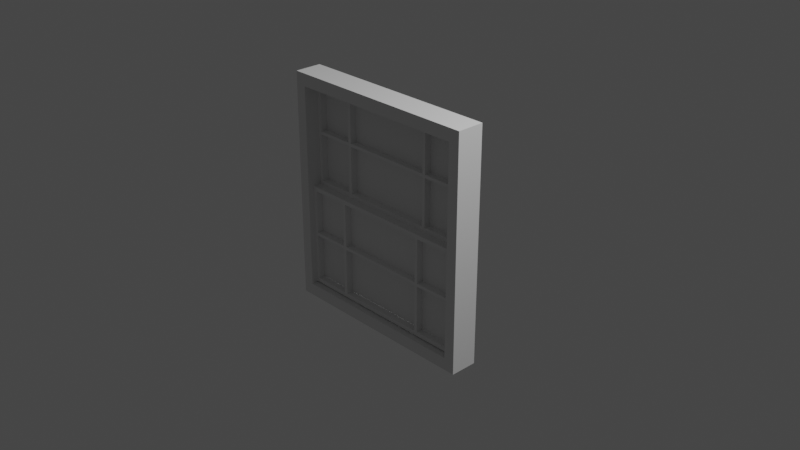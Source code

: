 # Source: VENTANA.blend  (saved by Blender 3.0.42; exported with 4.5.12 LTS)
import bpy
from mathutils import Matrix  # noqa: F401  (used for matrix-valued properties, if any)

bpy.ops.wm.read_factory_settings(use_empty=True)
scene = bpy.context.scene
scene.name = 'Scene'

# ---- collections
col_collection = bpy.data.collections.new('Collection'); scene.collection.children.link(col_collection)

# ---- world
world_world = bpy.data.worlds.new('World'); scene.world = world_world
world_world.use_nodes = True; world_world.node_tree.nodes.clear()
_N = world_world.node_tree.nodes; _L = world_world.node_tree.links
n0 = _N.new('ShaderNodeOutputWorld'); n0.name = 'World Output'; n0.location = (300, 300)
n1 = _N.new('ShaderNodeBackground'); n1.name = 'Background'; n1.location = (10, 300)
n1.inputs[0].default_value = (0.05088, 0.05088, 0.05088, 1.0)
_L.new(n1.outputs[0], n0.inputs[0])
n0.is_active_output = True
world_world.color = (0.05088, 0.05088, 0.05088)
world_world.use_sun_shadow = False
world_world.sun_shadow_jitter_overblur = 0.0

# ---- cameras
cam_camera = bpy.data.cameras.new('Camera')
cam_camera.clip_end = 100.0
cam_camera.ortho_scale = 7.314

# ---- lights
light_light = bpy.data.lights.new('Light', 'POINT')
light_light.transmission_factor = 0.0
light_light.energy = 1000.0
light_light.shadow_soft_size = 0.1
light_light.shadow_maximum_resolution = 0.006
light_light.use_absolute_resolution = True

# ---- meshes
me_plane = bpy.data.meshes.new('Plane')
me_plane.from_pydata([(-1.0, -1.0, 0.0), (1.0, -1.0, 0.0), (-1.0, 1.0, 0.0), (1.0, 1.0, 0.0), (-0.8932, 0.8932, 0.0), (-0.8932, -0.8932, 0.0), (0.8932, -0.8932, 0.0), (0.8932, 0.8932, 0.0), (0.8932, 0.8932, -0.1861), (0.8932, -0.8932, -0.1861), (-0.8932, -0.8932, -0.1861), (-0.8932, 0.8932, -0.1861), (1.0, 1.0, -0.1861), (-1.0, 1.0, -0.1861), (1.0, -1.0, -0.1861), (-1.0, -1.0, -0.1861), (-0.8932, 0.0, 0.0), (-1.0, 0.0, 0.0), (-1.0, 0.0, -0.1861), (-0.8932, 0.0, -0.1861)], [], [(11, 8, 12, 13), (16, 4, 2, 17), (6, 5, 0, 1), (7, 6, 1, 3), (4, 7, 3, 2), (8, 9, 14, 12), (9, 10, 15, 14), (19, 11, 13, 18), (10, 9, 6, 5), (9, 8, 7, 6), (8, 11, 4, 7), (19, 10, 5, 16), (15, 14, 1, 0), (14, 12, 3, 1), (12, 13, 2, 3), (18, 15, 0, 17), (13, 18, 17, 2), (11, 19, 16, 4), (10, 19, 18, 15), (5, 16, 17, 0)])
_uv = me_plane.uv_layers.new(name='UVMap')
_uv.uv.foreach_set('vector', [0.05339, 0.9466, 0.9466, 0.9466, 1.0, 1.0, 0.0, 1.0, 0.05339, 0.5, 0.05339, 0.9466, 0.0, 1.0, 0.0, 0.5, 0.9466, 0.05339, 0.05339, 0.05339, 0.0, 0.0, 1.0, 0.0, 0.9466, 0.9466, 0.9466, 0.05339, 1.0, 0.0, 1.0, 1.0, 0.05339, 0.9466, 0.9466, 0.9466, 1.0, 1.0, 0.0, 1.0, 0.9466, 0.9466, 0.9466, 0.05339, 1.0, 0.0, 1.0, 1.0, 0.9466, 0.05339, 0.05339, 0.05339, 0.0, 0.0, 1.0, 0.0, 0.05339, 0.5, 0.05339, 0.9466, 0.0, 1.0, 0.0, 0.5, 0.05339, 0.05339, 0.9466, 0.05339, 0.9466, 0.05339, 0.05339, 0.05339, 0.9466, 0.05339, 0.9466, 0.9466, 0.9466, 0.9466, 0.9466, 0.05339, 0.9466, 0.9466, 0.05339, 0.9466, 0.05339, 0.9466, 0.9466, 0.9466, 0.05339, 0.5, 0.05339, 0.05339, 0.05339, 0.05339, 0.05339, 0.5, 0.0, 0.0, 1.0, 0.0, 1.0, 0.0, 0.0, 0.0, 1.0, 0.0, 1.0, 1.0, 1.0, 1.0, 1.0, 0.0, 1.0, 1.0, 0.0, 1.0, 0.0, 1.0, 1.0, 1.0, 0.0, 0.5, 0.0, 0.0, 0.0, 0.0, 0.0, 0.5, 0.0, 1.0, 0.0, 0.5, 0.0, 0.5, 0.0, 1.0, 0.05339, 0.9466, 0.05339, 0.5, 0.05339, 0.5, 0.05339, 0.9466, 0.05339, 0.05339, 0.05339, 0.5, 0.0, 0.5, 0.0, 0.0, 0.05339, 0.05339, 0.05339, 0.5, 0.0, 0.5, 0.0, 0.0])
me_plane.use_remesh_fix_poles = True
me_plane.use_remesh_preserve_attributes = False
me_plane.update()
me_plane_001 = bpy.data.meshes.new('Plane.001')
me_plane_001.from_pydata([(-1.019, 0.6285, -2.958e-07), (1.022, 0.6285, -2.945e-07), (-1.019, 1.677, -1.234e-07), (1.022, 1.677, -1.222e-07), (-0.9773, 1.635, -1.302e-07), (-0.9773, 0.67, -2.889e-07), (0.9804, 0.67, -2.877e-07), (0.9804, 1.635, -1.29e-07), (0.5541, 0.67, -2.88e-07), (0.5541, 1.635, -1.293e-07), (0.5775, 0.6285, -2.948e-07), (0.5775, 1.677, -1.224e-07), (0.5161, 1.635, -1.293e-07), (0.538, 1.677, -1.225e-07), (0.5161, 0.67, -2.88e-07), (0.538, 0.6285, -2.948e-07), (-0.5537, 1.635, -1.3e-07), (-0.5772, 1.677, -1.232e-07), (-0.5537, 0.67, -2.886e-07), (-0.5772, 0.6285, -2.955e-07), (-0.5191, 0.67, -2.886e-07), (-0.5412, 0.6285, -2.955e-07), (-0.5191, 1.635, -1.299e-07), (-0.5412, 1.677, -1.231e-07), (-0.9773, 1.153, -2.096e-07), (0.9804, 1.153, -2.084e-07), (-1.019, 1.153, -2.096e-07), (1.022, 1.153, -2.083e-07), (0.5541, 1.153, -2.086e-07), (0.5161, 1.153, -2.087e-07), (-0.5537, 1.153, -2.093e-07), (-0.5191, 1.153, -2.093e-07), (0.9804, 1.184, -2.032e-07), (1.022, 1.187, -2.027e-07), (0.5541, 1.184, -2.034e-07), (0.5161, 1.184, -2.035e-07), (-0.5537, 1.184, -2.041e-07), (-0.5191, 1.184, -2.041e-07), (-0.9773, 1.184, -2.044e-07), (-1.019, 1.187, -2.04e-07), (-0.9773, 1.153, -0.1184), (-0.9773, 0.67, -0.1184), (0.5541, 0.67, -0.1184), (0.9804, 0.67, -0.1184), (0.9804, 1.184, -0.1184), (0.9804, 1.635, -0.1184), (-0.5537, 1.635, -0.1184), (-0.9773, 1.635, -0.1184), (-1.019, 1.153, -0.1184), (-1.019, 0.6285, -0.1184), (0.5775, 0.6285, -0.1184), (1.022, 0.6285, -0.1184), (1.022, 1.187, -0.1184), (1.022, 1.677, -0.1184), (-0.5772, 1.677, -0.1184), (-1.019, 1.677, -0.1184), (0.5161, 0.67, -0.1184), (0.5541, 1.635, -0.1184), (0.538, 0.6285, -0.1184), (0.5775, 1.677, -0.1184), (0.5541, 1.184, -0.1184), (0.5161, 1.635, -0.1184), (0.538, 1.677, -0.1184), (-0.5191, 0.67, -0.1184), (-0.5412, 0.6285, -0.1184), (0.5161, 1.184, -0.1184), (-0.5191, 1.635, -0.1184), (-0.5412, 1.677, -0.1184), (-0.5537, 0.67, -0.1184), (-0.5772, 0.6285, -0.1184), (-0.5537, 1.184, -0.1184), (-0.5191, 1.184, -0.1184), (-0.9773, 1.184, -0.1184), (0.9804, 1.153, -0.1184), (-1.019, 1.187, -0.1184), (1.022, 1.153, -0.1184), (0.5541, 1.153, -0.1184), (0.5161, 1.153, -0.1184), (-0.5537, 1.153, -0.1184), (-0.5191, 1.153, -0.1184)], [], [(43, 42, 50, 51), (38, 39, 2, 4), (18, 19, 0, 5), (25, 27, 1, 6), (9, 11, 3, 7), (12, 13, 11, 9), (6, 1, 10, 8), (35, 12, 9, 34), (61, 57, 59, 62), (22, 23, 13, 12), (8, 10, 15, 14), (4, 2, 17, 16), (57, 45, 53, 59), (20, 21, 19, 18), (14, 15, 21, 20), (16, 17, 23, 22), (36, 16, 22, 37), (18, 30, 31, 20), (73, 43, 51, 75), (68, 41, 49, 69), (14, 29, 28, 8), (32, 33, 27, 25), (5, 0, 26, 24), (72, 47, 55, 74), (7, 3, 33, 32), (30, 36, 37, 31), (24, 38, 36, 30), (31, 37, 35, 29), (29, 35, 34, 28), (24, 26, 39, 38), (28, 34, 32, 25), (65, 60, 57, 61), (66, 61, 62, 67), (42, 56, 58, 50), (47, 46, 54, 55), (63, 68, 69, 64), (56, 63, 64, 58), (46, 66, 67, 54), (70, 71, 66, 46), (68, 63, 79, 78), (56, 42, 76, 77), (44, 73, 75, 52), (41, 40, 48, 49), (45, 44, 52, 53), (78, 79, 71, 70), (40, 78, 70, 72), (79, 77, 65, 71), (77, 76, 60, 65), (40, 72, 74, 48), (76, 73, 44, 60), (26, 0, 49, 48), (16, 36, 70, 46), (34, 9, 57, 60), (29, 14, 56, 77), (10, 1, 51, 50), (30, 18, 68, 78), (33, 3, 53, 52), (11, 13, 62, 59), (20, 31, 79, 63), (17, 2, 55, 54), (19, 21, 64, 69), (38, 4, 47, 72), (14, 20, 63, 56), (22, 12, 61, 66), (2, 39, 74, 55), (21, 15, 58, 64), (24, 30, 78, 40), (13, 23, 67, 62), (12, 35, 65, 61), (31, 29, 77, 79), (36, 38, 72, 70), (37, 22, 66, 71), (35, 37, 71, 65), (9, 7, 45, 57), (5, 24, 40, 41), (23, 17, 54, 67), (28, 25, 73, 76), (15, 10, 50, 58), (25, 6, 43, 73), (6, 8, 42, 43), (18, 5, 41, 68), (3, 11, 59, 53), (39, 26, 48, 74), (32, 34, 60, 44), (7, 32, 44, 45), (0, 19, 69, 49), (27, 33, 52, 75), (1, 27, 75, 51), (4, 16, 46, 47), (8, 28, 76, 42)])
_uv = me_plane_001.uv_layers.new(name='UVMap')
_uv.uv.foreach_set('vector', [0.9797, 0.0396, 0.7708, 0.0396, 0.7823, 0.0, 1.0, 0.0, 0.02034, 0.5301, 0.0, 0.5327, 0.0, 1.0, 0.02034, 0.9604, 0.2279, 0.0396, 0.2164, 0.0, 0.0, 0.0, 0.02034, 0.0396, 0.9797, 0.5, 1.0, 0.5, 1.0, 0.0, 0.9797, 0.0396, 0.7708, 0.9604, 0.7823, 1.0, 1.0, 1.0, 0.9797, 0.9604, 0.7522, 0.9604, 0.7629, 1.0, 0.7823, 1.0, 0.7708, 0.9604, 0.9797, 0.0396, 1.0, 0.0, 0.7823, 0.0, 0.7708, 0.0396, 0.7522, 0.5301, 0.7522, 0.9604, 0.7708, 0.9604, 0.7708, 0.5301, 0.7522, 0.9604, 0.7708, 0.9604, 0.7823, 1.0, 0.7629, 1.0, 0.2449, 0.9604, 0.2341, 1.0, 0.7629, 1.0, 0.7522, 0.9604, 0.7708, 0.0396, 0.7823, 0.0, 0.7629, 0.0, 0.7522, 0.0396, 0.02034, 0.9604, 0.0, 1.0, 0.2164, 1.0, 0.2279, 0.9604, 0.7708, 0.9604, 0.9797, 0.9604, 1.0, 1.0, 0.7823, 1.0, 0.2449, 0.0396, 0.2341, 0.0, 0.2164, 0.0, 0.2279, 0.0396, 0.7522, 0.0396, 0.7629, 0.0, 0.2341, 0.0, 0.2449, 0.0396, 0.2279, 0.9604, 0.2164, 1.0, 0.2341, 1.0, 0.2449, 0.9604, 0.2279, 0.5301, 0.2279, 0.9604, 0.2449, 0.9604, 0.2449, 0.5301, 0.2279, 0.0396, 0.2279, 0.5, 0.2449, 0.5, 0.2449, 0.0396, 0.9797, 0.5, 0.9797, 0.0396, 1.0, 0.0, 1.0, 0.5, 0.2279, 0.0396, 0.02034, 0.0396, 0.0, 0.0, 0.2164, 0.0, 0.7522, 0.0396, 0.7522, 0.5, 0.7708, 0.5, 0.7708, 0.0396, 0.9797, 0.5301, 1.0, 0.5327, 1.0, 0.5, 0.9797, 0.5, 0.02034, 0.0396, 0.0, 0.0, 0.0, 0.5, 0.02034, 0.5, 0.02034, 0.5301, 0.02034, 0.9604, 0.0, 1.0, 0.0, 0.5327, 0.9797, 0.9604, 1.0, 1.0, 1.0, 0.5327, 0.9797, 0.5301, 0.2279, 0.5, 0.2279, 0.5301, 0.2449, 0.5301, 0.2449, 0.5, 0.02034, 0.5, 0.02034, 0.5301, 0.2279, 0.5301, 0.2279, 0.5, 0.2449, 0.5, 0.2449, 0.5301, 0.7522, 0.5301, 0.7522, 0.5, 0.7522, 0.5, 0.7522, 0.5301, 0.7708, 0.5301, 0.7708, 0.5, 0.02034, 0.5, 0.0, 0.5, 0.0, 0.5327, 0.02034, 0.5301, 0.7708, 0.5, 0.7708, 0.5301, 0.9797, 0.5301, 0.9797, 0.5, 0.7522, 0.5301, 0.7708, 0.5301, 0.7708, 0.9604, 0.7522, 0.9604, 0.2449, 0.9604, 0.7522, 0.9604, 0.7629, 1.0, 0.2341, 1.0, 0.7708, 0.0396, 0.7522, 0.0396, 0.7629, 0.0, 0.7823, 0.0, 0.02034, 0.9604, 0.2279, 0.9604, 0.2164, 1.0, 0.0, 1.0, 0.2449, 0.0396, 0.2279, 0.0396, 0.2164, 0.0, 0.2341, 0.0, 0.7522, 0.0396, 0.2449, 0.0396, 0.2341, 0.0, 0.7629, 0.0, 0.2279, 0.9604, 0.2449, 0.9604, 0.2341, 1.0, 0.2164, 1.0, 0.2279, 0.5301, 0.2449, 0.5301, 0.2449, 0.9604, 0.2279, 0.9604, 0.2279, 0.0396, 0.2449, 0.0396, 0.2449, 0.5, 0.2279, 0.5, 0.7522, 0.0396, 0.7708, 0.0396, 0.7708, 0.5, 0.7522, 0.5, 0.9797, 0.5301, 0.9797, 0.5, 1.0, 0.5, 1.0, 0.5327, 0.02034, 0.0396, 0.02034, 0.5, 0.0, 0.5, 0.0, 0.0, 0.9797, 0.9604, 0.9797, 0.5301, 1.0, 0.5327, 1.0, 1.0, 0.2279, 0.5, 0.2449, 0.5, 0.2449, 0.5301, 0.2279, 0.5301, 0.02034, 0.5, 0.2279, 0.5, 0.2279, 0.5301, 0.02034, 0.5301, 0.2449, 0.5, 0.7522, 0.5, 0.7522, 0.5301, 0.2449, 0.5301, 0.7522, 0.5, 0.7708, 0.5, 0.7708, 0.5301, 0.7522, 0.5301, 0.02034, 0.5, 0.02034, 0.5301, 0.0, 0.5327, 0.0, 0.5, 0.7708, 0.5, 0.9797, 0.5, 0.9797, 0.5301, 0.7708, 0.5301, 0.0, 0.5, 0.0, 0.0, 0.0, 0.0, 0.0, 0.5, 0.2279, 0.9604, 0.2279, 0.5301, 0.2279, 0.5301, 0.2279, 0.9604, 0.7708, 0.5301, 0.7708, 0.9604, 0.7708, 0.9604, 0.7708, 0.5301, 0.7522, 0.5, 0.7522, 0.0396, 0.7522, 0.0396, 0.7522, 0.5, 0.7823, 0.0, 1.0, 0.0, 1.0, 0.0, 0.7823, 0.0, 0.2279, 0.5, 0.2279, 0.0396, 0.2279, 0.0396, 0.2279, 0.5, 1.0, 0.5327, 1.0, 1.0, 1.0, 1.0, 1.0, 0.5327, 0.7823, 1.0, 0.7629, 1.0, 0.7629, 1.0, 0.7823, 1.0, 0.2449, 0.0396, 0.2449, 0.5, 0.2449, 0.5, 0.2449, 0.0396, 0.2164, 1.0, 0.0, 1.0, 0.0, 1.0, 0.2164, 1.0, 0.2164, 0.0, 0.2341, 0.0, 0.2341, 0.0, 0.2164, 0.0, 0.02034, 0.5301, 0.02034, 0.9604, 0.02034, 0.9604, 0.02034, 0.5301, 0.7522, 0.0396, 0.2449, 0.0396, 0.2449, 0.0396, 0.7522, 0.0396, 0.2449, 0.9604, 0.7522, 0.9604, 0.7522, 0.9604, 0.2449, 0.9604, 0.0, 1.0, 0.0, 0.5327, 0.0, 0.5327, 0.0, 1.0, 0.2341, 0.0, 0.7629, 0.0, 0.7629, 0.0, 0.2341, 0.0, 0.02034, 0.5, 0.2279, 0.5, 0.2279, 0.5, 0.02034, 0.5, 0.7629, 1.0, 0.2341, 1.0, 0.2341, 1.0, 0.7629, 1.0, 0.7522, 0.9604, 0.7522, 0.5301, 0.7522, 0.5301, 0.7522, 0.9604, 0.2449, 0.5, 0.7522, 0.5, 0.7522, 0.5, 0.2449, 0.5, 0.2279, 0.5301, 0.02034, 0.5301, 0.02034, 0.5301, 0.2279, 0.5301, 0.2449, 0.5301, 0.2449, 0.9604, 0.2449, 0.9604, 0.2449, 0.5301, 0.7522, 0.5301, 0.2449, 0.5301, 0.2449, 0.5301, 0.7522, 0.5301, 0.7708, 0.9604, 0.9797, 0.9604, 0.9797, 0.9604, 0.7708, 0.9604, 0.02034, 0.0396, 0.02034, 0.5, 0.02034, 0.5, 0.02034, 0.0396, 0.2341, 1.0, 0.2164, 1.0, 0.2164, 1.0, 0.2341, 1.0, 0.7708, 0.5, 0.9797, 0.5, 0.9797, 0.5, 0.7708, 0.5, 0.7629, 0.0, 0.7823, 0.0, 0.7823, 0.0, 0.7629, 0.0, 0.9797, 0.5, 0.9797, 0.0396, 0.9797, 0.0396, 0.9797, 0.5, 0.9797, 0.0396, 0.7708, 0.0396, 0.7708, 0.0396, 0.9797, 0.0396, 0.2279, 0.0396, 0.02034, 0.0396, 0.02034, 0.0396, 0.2279, 0.0396, 1.0, 1.0, 0.7823, 1.0, 0.7823, 1.0, 1.0, 1.0, 0.0, 0.5327, 0.0, 0.5, 0.0, 0.5, 0.0, 0.5327, 0.9797, 0.5301, 0.7708, 0.5301, 0.7708, 0.5301, 0.9797, 0.5301, 0.9797, 0.9604, 0.9797, 0.5301, 0.9797, 0.5301, 0.9797, 0.9604, 0.0, 0.0, 0.2164, 0.0, 0.2164, 0.0, 0.0, 0.0, 1.0, 0.5, 1.0, 0.5327, 1.0, 0.5327, 1.0, 0.5, 1.0, 0.0, 1.0, 0.5, 1.0, 0.5, 1.0, 0.0, 0.02034, 0.9604, 0.2279, 0.9604, 0.2279, 0.9604, 0.02034, 0.9604, 0.7708, 0.0396, 0.7708, 0.5, 0.7708, 0.5, 0.7708, 0.0396])
me_plane_001.use_remesh_fix_poles = True
me_plane_001.use_remesh_preserve_attributes = False
me_plane_001.update()
me_plane_002 = bpy.data.meshes.new('Plane.002')
me_plane_002.from_pydata([(-0.9242, 0.0454, -0.0005038), (1.034, 0.0454, -0.0005038), (-0.9242, 1.101, -0.0005036), (1.034, 1.101, -0.0005036)], [], [(0, 1, 3, 2)])
_uv = me_plane_002.uv_layers.new(name='UVMap')
_uv.uv.foreach_set('vector', [0.0, 0.0, 1.0, 0.0, 1.0, 1.0, 0.0, 1.0])
me_plane_002.use_remesh_fix_poles = True
me_plane_002.use_remesh_preserve_attributes = False
me_plane_002.update()
me_plane_003 = bpy.data.meshes.new('Plane.003')
me_plane_003.from_pydata([(-1.019, 0.6285, -2.958e-07), (1.022, 0.6285, -2.945e-07), (-1.019, 1.677, -1.234e-07), (1.022, 1.677, -1.222e-07), (-0.9773, 1.635, -1.302e-07), (-0.9773, 0.67, -2.889e-07), (0.9804, 0.67, -2.877e-07), (0.9804, 1.635, -1.29e-07), (0.5541, 0.67, -2.88e-07), (0.5541, 1.635, -1.293e-07), (0.5775, 0.6285, -2.948e-07), (0.5775, 1.677, -1.224e-07), (0.5161, 1.635, -1.293e-07), (0.538, 1.677, -1.225e-07), (0.5161, 0.67, -2.88e-07), (0.538, 0.6285, -2.948e-07), (-0.5537, 1.635, -1.3e-07), (-0.5772, 1.677, -1.232e-07), (-0.5537, 0.67, -2.886e-07), (-0.5772, 0.6285, -2.955e-07), (-0.5191, 0.67, -2.886e-07), (-0.5412, 0.6285, -2.955e-07), (-0.5191, 1.635, -1.299e-07), (-0.5412, 1.677, -1.231e-07), (-0.9773, 1.153, -2.096e-07), (0.9804, 1.153, -2.084e-07), (-1.019, 1.153, -2.096e-07), (1.022, 1.153, -2.083e-07), (0.5541, 1.153, -2.086e-07), (0.5161, 1.153, -2.087e-07), (-0.5537, 1.153, -2.093e-07), (-0.5191, 1.153, -2.093e-07), (0.9804, 1.184, -2.032e-07), (1.022, 1.187, -2.027e-07), (0.5541, 1.184, -2.034e-07), (0.5161, 1.184, -2.035e-07), (-0.5537, 1.184, -2.041e-07), (-0.5191, 1.184, -2.041e-07), (-0.9773, 1.184, -2.044e-07), (-1.019, 1.187, -2.04e-07), (-0.9773, 1.153, -0.1184), (-0.9773, 0.67, -0.1184), (0.5541, 0.67, -0.1184), (0.9804, 0.67, -0.1184), (0.9804, 1.184, -0.1184), (0.9804, 1.635, -0.1184), (-0.5537, 1.635, -0.1184), (-0.9773, 1.635, -0.1184), (-1.019, 1.153, -0.1184), (-1.019, 0.6285, -0.1184), (0.5775, 0.6285, -0.1184), (1.022, 0.6285, -0.1184), (1.022, 1.187, -0.1184), (1.022, 1.677, -0.1184), (-0.5772, 1.677, -0.1184), (-1.019, 1.677, -0.1184), (0.5161, 0.67, -0.1184), (0.5541, 1.635, -0.1184), (0.538, 0.6285, -0.1184), (0.5775, 1.677, -0.1184), (0.5541, 1.184, -0.1184), (0.5161, 1.635, -0.1184), (0.538, 1.677, -0.1184), (-0.5191, 0.67, -0.1184), (-0.5412, 0.6285, -0.1184), (0.5161, 1.184, -0.1184), (-0.5191, 1.635, -0.1184), (-0.5412, 1.677, -0.1184), (-0.5537, 0.67, -0.1184), (-0.5772, 0.6285, -0.1184), (-0.5537, 1.184, -0.1184), (-0.5191, 1.184, -0.1184), (-0.9773, 1.184, -0.1184), (0.9804, 1.153, -0.1184), (-1.019, 1.187, -0.1184), (1.022, 1.153, -0.1184), (0.5541, 1.153, -0.1184), (0.5161, 1.153, -0.1184), (-0.5537, 1.153, -0.1184), (-0.5191, 1.153, -0.1184)], [], [(43, 42, 50, 51), (38, 39, 2, 4), (18, 19, 0, 5), (25, 27, 1, 6), (9, 11, 3, 7), (12, 13, 11, 9), (6, 1, 10, 8), (35, 12, 9, 34), (61, 57, 59, 62), (22, 23, 13, 12), (8, 10, 15, 14), (4, 2, 17, 16), (57, 45, 53, 59), (20, 21, 19, 18), (14, 15, 21, 20), (16, 17, 23, 22), (36, 16, 22, 37), (18, 30, 31, 20), (73, 43, 51, 75), (68, 41, 49, 69), (14, 29, 28, 8), (32, 33, 27, 25), (5, 0, 26, 24), (72, 47, 55, 74), (7, 3, 33, 32), (30, 36, 37, 31), (24, 38, 36, 30), (31, 37, 35, 29), (29, 35, 34, 28), (24, 26, 39, 38), (28, 34, 32, 25), (65, 60, 57, 61), (66, 61, 62, 67), (42, 56, 58, 50), (47, 46, 54, 55), (63, 68, 69, 64), (56, 63, 64, 58), (46, 66, 67, 54), (70, 71, 66, 46), (68, 63, 79, 78), (56, 42, 76, 77), (44, 73, 75, 52), (41, 40, 48, 49), (45, 44, 52, 53), (78, 79, 71, 70), (40, 78, 70, 72), (79, 77, 65, 71), (77, 76, 60, 65), (40, 72, 74, 48), (76, 73, 44, 60), (26, 0, 49, 48), (16, 36, 70, 46), (34, 9, 57, 60), (29, 14, 56, 77), (10, 1, 51, 50), (30, 18, 68, 78), (33, 3, 53, 52), (11, 13, 62, 59), (20, 31, 79, 63), (17, 2, 55, 54), (19, 21, 64, 69), (38, 4, 47, 72), (14, 20, 63, 56), (22, 12, 61, 66), (2, 39, 74, 55), (21, 15, 58, 64), (24, 30, 78, 40), (13, 23, 67, 62), (12, 35, 65, 61), (31, 29, 77, 79), (36, 38, 72, 70), (37, 22, 66, 71), (35, 37, 71, 65), (9, 7, 45, 57), (5, 24, 40, 41), (23, 17, 54, 67), (28, 25, 73, 76), (15, 10, 50, 58), (25, 6, 43, 73), (6, 8, 42, 43), (18, 5, 41, 68), (3, 11, 59, 53), (39, 26, 48, 74), (32, 34, 60, 44), (7, 32, 44, 45), (0, 19, 69, 49), (27, 33, 52, 75), (1, 27, 75, 51), (4, 16, 46, 47), (8, 28, 76, 42)])
_uv = me_plane_003.uv_layers.new(name='UVMap')
_uv.uv.foreach_set('vector', [0.9797, 0.0396, 0.7708, 0.0396, 0.7823, 0.0, 1.0, 0.0, 0.02034, 0.5301, 0.0, 0.5327, 0.0, 1.0, 0.02034, 0.9604, 0.2279, 0.0396, 0.2164, 0.0, 0.0, 0.0, 0.02034, 0.0396, 0.9797, 0.5, 1.0, 0.5, 1.0, 0.0, 0.9797, 0.0396, 0.7708, 0.9604, 0.7823, 1.0, 1.0, 1.0, 0.9797, 0.9604, 0.7522, 0.9604, 0.7629, 1.0, 0.7823, 1.0, 0.7708, 0.9604, 0.9797, 0.0396, 1.0, 0.0, 0.7823, 0.0, 0.7708, 0.0396, 0.7522, 0.5301, 0.7522, 0.9604, 0.7708, 0.9604, 0.7708, 0.5301, 0.7522, 0.9604, 0.7708, 0.9604, 0.7823, 1.0, 0.7629, 1.0, 0.2449, 0.9604, 0.2341, 1.0, 0.7629, 1.0, 0.7522, 0.9604, 0.7708, 0.0396, 0.7823, 0.0, 0.7629, 0.0, 0.7522, 0.0396, 0.02034, 0.9604, 0.0, 1.0, 0.2164, 1.0, 0.2279, 0.9604, 0.7708, 0.9604, 0.9797, 0.9604, 1.0, 1.0, 0.7823, 1.0, 0.2449, 0.0396, 0.2341, 0.0, 0.2164, 0.0, 0.2279, 0.0396, 0.7522, 0.0396, 0.7629, 0.0, 0.2341, 0.0, 0.2449, 0.0396, 0.2279, 0.9604, 0.2164, 1.0, 0.2341, 1.0, 0.2449, 0.9604, 0.2279, 0.5301, 0.2279, 0.9604, 0.2449, 0.9604, 0.2449, 0.5301, 0.2279, 0.0396, 0.2279, 0.5, 0.2449, 0.5, 0.2449, 0.0396, 0.9797, 0.5, 0.9797, 0.0396, 1.0, 0.0, 1.0, 0.5, 0.2279, 0.0396, 0.02034, 0.0396, 0.0, 0.0, 0.2164, 0.0, 0.7522, 0.0396, 0.7522, 0.5, 0.7708, 0.5, 0.7708, 0.0396, 0.9797, 0.5301, 1.0, 0.5327, 1.0, 0.5, 0.9797, 0.5, 0.02034, 0.0396, 0.0, 0.0, 0.0, 0.5, 0.02034, 0.5, 0.02034, 0.5301, 0.02034, 0.9604, 0.0, 1.0, 0.0, 0.5327, 0.9797, 0.9604, 1.0, 1.0, 1.0, 0.5327, 0.9797, 0.5301, 0.2279, 0.5, 0.2279, 0.5301, 0.2449, 0.5301, 0.2449, 0.5, 0.02034, 0.5, 0.02034, 0.5301, 0.2279, 0.5301, 0.2279, 0.5, 0.2449, 0.5, 0.2449, 0.5301, 0.7522, 0.5301, 0.7522, 0.5, 0.7522, 0.5, 0.7522, 0.5301, 0.7708, 0.5301, 0.7708, 0.5, 0.02034, 0.5, 0.0, 0.5, 0.0, 0.5327, 0.02034, 0.5301, 0.7708, 0.5, 0.7708, 0.5301, 0.9797, 0.5301, 0.9797, 0.5, 0.7522, 0.5301, 0.7708, 0.5301, 0.7708, 0.9604, 0.7522, 0.9604, 0.2449, 0.9604, 0.7522, 0.9604, 0.7629, 1.0, 0.2341, 1.0, 0.7708, 0.0396, 0.7522, 0.0396, 0.7629, 0.0, 0.7823, 0.0, 0.02034, 0.9604, 0.2279, 0.9604, 0.2164, 1.0, 0.0, 1.0, 0.2449, 0.0396, 0.2279, 0.0396, 0.2164, 0.0, 0.2341, 0.0, 0.7522, 0.0396, 0.2449, 0.0396, 0.2341, 0.0, 0.7629, 0.0, 0.2279, 0.9604, 0.2449, 0.9604, 0.2341, 1.0, 0.2164, 1.0, 0.2279, 0.5301, 0.2449, 0.5301, 0.2449, 0.9604, 0.2279, 0.9604, 0.2279, 0.0396, 0.2449, 0.0396, 0.2449, 0.5, 0.2279, 0.5, 0.7522, 0.0396, 0.7708, 0.0396, 0.7708, 0.5, 0.7522, 0.5, 0.9797, 0.5301, 0.9797, 0.5, 1.0, 0.5, 1.0, 0.5327, 0.02034, 0.0396, 0.02034, 0.5, 0.0, 0.5, 0.0, 0.0, 0.9797, 0.9604, 0.9797, 0.5301, 1.0, 0.5327, 1.0, 1.0, 0.2279, 0.5, 0.2449, 0.5, 0.2449, 0.5301, 0.2279, 0.5301, 0.02034, 0.5, 0.2279, 0.5, 0.2279, 0.5301, 0.02034, 0.5301, 0.2449, 0.5, 0.7522, 0.5, 0.7522, 0.5301, 0.2449, 0.5301, 0.7522, 0.5, 0.7708, 0.5, 0.7708, 0.5301, 0.7522, 0.5301, 0.02034, 0.5, 0.02034, 0.5301, 0.0, 0.5327, 0.0, 0.5, 0.7708, 0.5, 0.9797, 0.5, 0.9797, 0.5301, 0.7708, 0.5301, 0.0, 0.5, 0.0, 0.0, 0.0, 0.0, 0.0, 0.5, 0.2279, 0.9604, 0.2279, 0.5301, 0.2279, 0.5301, 0.2279, 0.9604, 0.7708, 0.5301, 0.7708, 0.9604, 0.7708, 0.9604, 0.7708, 0.5301, 0.7522, 0.5, 0.7522, 0.0396, 0.7522, 0.0396, 0.7522, 0.5, 0.7823, 0.0, 1.0, 0.0, 1.0, 0.0, 0.7823, 0.0, 0.2279, 0.5, 0.2279, 0.0396, 0.2279, 0.0396, 0.2279, 0.5, 1.0, 0.5327, 1.0, 1.0, 1.0, 1.0, 1.0, 0.5327, 0.7823, 1.0, 0.7629, 1.0, 0.7629, 1.0, 0.7823, 1.0, 0.2449, 0.0396, 0.2449, 0.5, 0.2449, 0.5, 0.2449, 0.0396, 0.2164, 1.0, 0.0, 1.0, 0.0, 1.0, 0.2164, 1.0, 0.2164, 0.0, 0.2341, 0.0, 0.2341, 0.0, 0.2164, 0.0, 0.02034, 0.5301, 0.02034, 0.9604, 0.02034, 0.9604, 0.02034, 0.5301, 0.7522, 0.0396, 0.2449, 0.0396, 0.2449, 0.0396, 0.7522, 0.0396, 0.2449, 0.9604, 0.7522, 0.9604, 0.7522, 0.9604, 0.2449, 0.9604, 0.0, 1.0, 0.0, 0.5327, 0.0, 0.5327, 0.0, 1.0, 0.2341, 0.0, 0.7629, 0.0, 0.7629, 0.0, 0.2341, 0.0, 0.02034, 0.5, 0.2279, 0.5, 0.2279, 0.5, 0.02034, 0.5, 0.7629, 1.0, 0.2341, 1.0, 0.2341, 1.0, 0.7629, 1.0, 0.7522, 0.9604, 0.7522, 0.5301, 0.7522, 0.5301, 0.7522, 0.9604, 0.2449, 0.5, 0.7522, 0.5, 0.7522, 0.5, 0.2449, 0.5, 0.2279, 0.5301, 0.02034, 0.5301, 0.02034, 0.5301, 0.2279, 0.5301, 0.2449, 0.5301, 0.2449, 0.9604, 0.2449, 0.9604, 0.2449, 0.5301, 0.7522, 0.5301, 0.2449, 0.5301, 0.2449, 0.5301, 0.7522, 0.5301, 0.7708, 0.9604, 0.9797, 0.9604, 0.9797, 0.9604, 0.7708, 0.9604, 0.02034, 0.0396, 0.02034, 0.5, 0.02034, 0.5, 0.02034, 0.0396, 0.2341, 1.0, 0.2164, 1.0, 0.2164, 1.0, 0.2341, 1.0, 0.7708, 0.5, 0.9797, 0.5, 0.9797, 0.5, 0.7708, 0.5, 0.7629, 0.0, 0.7823, 0.0, 0.7823, 0.0, 0.7629, 0.0, 0.9797, 0.5, 0.9797, 0.0396, 0.9797, 0.0396, 0.9797, 0.5, 0.9797, 0.0396, 0.7708, 0.0396, 0.7708, 0.0396, 0.9797, 0.0396, 0.2279, 0.0396, 0.02034, 0.0396, 0.02034, 0.0396, 0.2279, 0.0396, 1.0, 1.0, 0.7823, 1.0, 0.7823, 1.0, 1.0, 1.0, 0.0, 0.5327, 0.0, 0.5, 0.0, 0.5, 0.0, 0.5327, 0.9797, 0.5301, 0.7708, 0.5301, 0.7708, 0.5301, 0.9797, 0.5301, 0.9797, 0.9604, 0.9797, 0.5301, 0.9797, 0.5301, 0.9797, 0.9604, 0.0, 0.0, 0.2164, 0.0, 0.2164, 0.0, 0.0, 0.0, 1.0, 0.5, 1.0, 0.5327, 1.0, 0.5327, 1.0, 0.5, 1.0, 0.0, 1.0, 0.5, 1.0, 0.5, 1.0, 0.0, 0.02034, 0.9604, 0.2279, 0.9604, 0.2279, 0.9604, 0.02034, 0.9604, 0.7708, 0.0396, 0.7708, 0.5, 0.7708, 0.5, 0.7708, 0.0396])
me_plane_003.use_remesh_fix_poles = True
me_plane_003.use_remesh_preserve_attributes = False
me_plane_003.update()
me_plane_004 = bpy.data.meshes.new('Plane.004')
me_plane_004.from_pydata([(-0.9242, 0.0454, -0.0005038), (1.034, 0.0454, -0.0005038), (-0.9242, 1.101, -0.0005036), (1.034, 1.101, -0.0005036)], [], [(0, 1, 3, 2)])
_uv = me_plane_004.uv_layers.new(name='UVMap')
_uv.uv.foreach_set('vector', [0.0, 0.0, 1.0, 0.0, 1.0, 1.0, 0.0, 1.0])
me_plane_004.use_remesh_fix_poles = True
me_plane_004.use_remesh_preserve_attributes = False
me_plane_004.update()

# ---- objects
ob_light = bpy.data.objects.new('Light', light_light)
ob_camera = bpy.data.objects.new('Camera', cam_camera)
ob_empty = bpy.data.objects.new('Empty', None)
ob_plane = bpy.data.objects.new('Plane', me_plane)
ob_plane_001 = bpy.data.objects.new('Plane.001', me_plane_001)
ob_plane_002 = bpy.data.objects.new('Plane.002', me_plane_002)
ob_plane_003 = bpy.data.objects.new('Plane.003', me_plane_003)
ob_plane_004 = bpy.data.objects.new('Plane.004', me_plane_004)

# ---- transforms, parenting, visibility, modifiers, constraints
ob_light.location = (4.076, 1.005, 5.904)
ob_light.rotation_euler = (0.6503, 0.05522, 1.866)
ob_light.lock_rotations_4d = False
ob_light.empty_display_type = 'ARROWS'
ob_light.color = (0.0, 0.0, 0.0, 0.0)
ob_light.lineart.crease_threshold = 0.0
ob_camera.location = (7.359, -6.926, 4.958)
ob_camera.rotation_euler = (1.109, 0.0, 0.8149)
ob_camera.lock_rotations_4d = False
ob_camera.empty_display_type = 'ARROWS'
ob_camera.color = (0.0, 0.0, 0.0, 0.0)
ob_camera.display_type = 'WIRE'
ob_camera.lineart.crease_threshold = 0.0
ob_empty.location = (0.0, -0.5257, 0.0)
ob_empty.rotation_euler = (1.571, 0.0, 0.0)
ob_empty.empty_display_type = 'IMAGE'
ob_empty.empty_display_size = 5.0
ob_plane.location = (-0.05469, 0.0, 0.06379)
ob_plane.rotation_euler = (1.571, 0.0, 3.142)
ob_plane.scale = (1.142, 1.281, 1.612)
ob_plane_001.location = (-0.05317, -0.03648, -0.6082)
ob_plane_001.rotation_euler = (1.571, 0.0, 3.142)
ob_plane_001.scale = (1.0, 1.094, 0.8445)
ob_plane_002.location = (0.0, -0.05984, 0.07926)
ob_plane_002.rotation_euler = (1.571, 0.0, 3.142)
ob_plane_003.location = (-0.05317, -0.131, -1.755)
ob_plane_003.rotation_euler = (1.571, 0.0, 3.142)
ob_plane_003.scale = (1.0, 1.094, 0.8445)
ob_plane_004.location = (0.0, -0.1544, -1.067)
ob_plane_004.rotation_euler = (1.571, 0.0, 3.142)

# ---- collection membership
col_collection.objects.link(ob_light)
col_collection.objects.link(ob_camera)
col_collection.objects.link(ob_empty)
col_collection.objects.link(ob_plane)
col_collection.objects.link(ob_plane_001)
col_collection.objects.link(ob_plane_002)
col_collection.objects.link(ob_plane_003)
col_collection.objects.link(ob_plane_004)

# ---- scene / render settings (as saved in the file)
scene.camera = ob_camera
scene.frame_start = 1; scene.frame_end = 250; scene.frame_set(1)
scene.render.engine = 'BLENDER_EEVEE_NEXT'
scene.cycles.sampling_pattern = 'TABULATED_SOBOL'
scene.cycles.use_light_tree = False
scene.view_settings.view_transform = 'Filmic'
bpy.context.view_layer.update()
